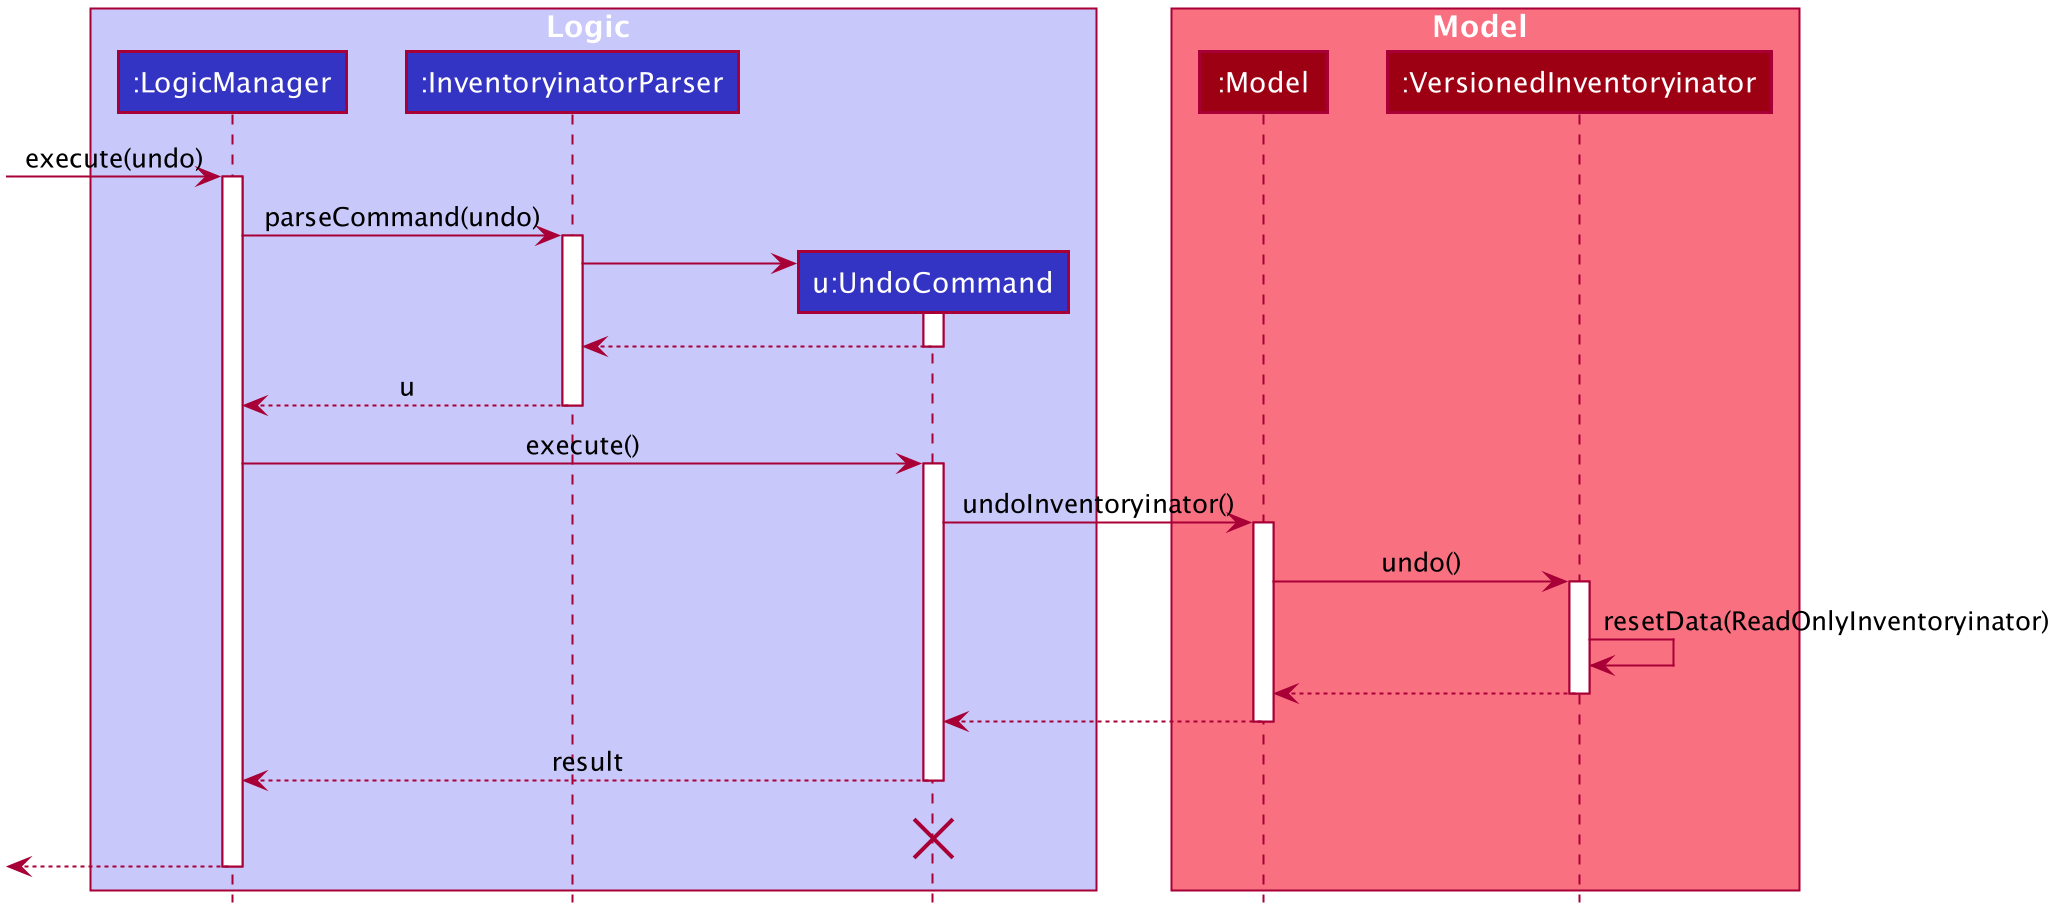

The diagram above was rendered by PlantUML. Its source (embedded in the PNG):
@startuml








skinparam BackgroundColor #FFFFFFF

skinparam Shadowing false

skinparam Class {
    FontColor #FFFFFF
    BorderThickness 1
    BorderColor #FFFFFF
    StereotypeFontColor #FFFFFF
    FontName Arial
}

skinparam Actor {
    BorderColor #000000
    Color #000000
    FontName Arial
}

skinparam Sequence {
    MessageAlign center
    BoxFontSize 15
    BoxPadding 0
    BoxFontColor #FFFFFF
    FontName Arial
}

skinparam Participant {
    FontColor #FFFFFFF
    Padding 20
}

skinparam MinClassWidth 50
skinparam ParticipantPadding 10
skinparam Shadowing false
skinparam DefaultTextAlignment center
skinparam packageStyle Rectangle

hide footbox
hide members
hide circle

box Logic #C8C8FA
participant ":LogicManager" as LogicManager #3333C4
participant ":InventoryinatorParser" as InventoryinatorParser #3333C4
participant "u:UndoCommand" as UndoCommand #3333C4
end box

box Model #F97181
participant ":Model" as Model #9D0012
participant ":VersionedInventoryinator" as VersionedInventoryinator #9D0012
end box
[-> LogicManager : execute(undo)
activate LogicManager

LogicManager -> InventoryinatorParser : parseCommand(undo)
activate InventoryinatorParser

create UndoCommand
InventoryinatorParser -> UndoCommand
activate UndoCommand

UndoCommand --> InventoryinatorParser
deactivate UndoCommand

InventoryinatorParser --> LogicManager : u
deactivate InventoryinatorParser

LogicManager -> UndoCommand : execute()
activate UndoCommand

UndoCommand -> Model : undoInventoryinator()
activate Model

Model -> VersionedInventoryinator : undo()
activate VersionedInventoryinator

VersionedInventoryinator -> VersionedInventoryinator :resetData(ReadOnlyInventoryinator)
VersionedInventoryinator --> Model :
deactivate VersionedInventoryinator

Model --> UndoCommand
deactivate Model

UndoCommand --> LogicManager : result
deactivate UndoCommand
UndoCommand -[hidden]-> LogicManager : result
destroy UndoCommand

[<--LogicManager
deactivate LogicManager
@enduml